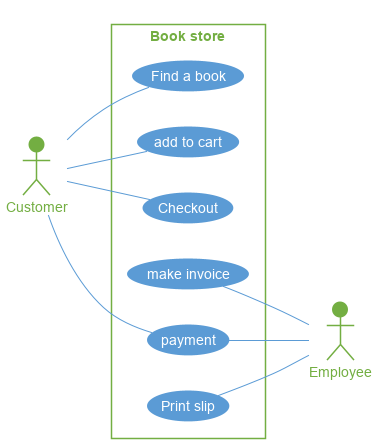

The diagram above was rendered by PlantUML. Its source (embedded in the PNG):
@startuml book
actor Customer
actor Employee
left to right direction
skinparam rectangle{    
    FontColor #73ae42
    BorderColor #73ae42
    Shadowing false
}
skinparam actor{
    FontColor #73ae42
    BackgroundColor #73ae42
    BorderColor #73ae42
    Shadowing false
}
skinparam usecase {
    FontColor White 
    ArrowColor #5b9bd5
    BackgroundColor #5b9bd5
    BorderColor #5b9bd5
    Shadowing false
}
rectangle "Book store"{
    Customer -- (Find a book)
    Customer -- (add to cart)
    Customer -- (Checkout)
    (make invoice) -- Employee
    (payment) -- Employee
    Customer -- (payment)
    (Print slip) -- Employee
}
@enduml